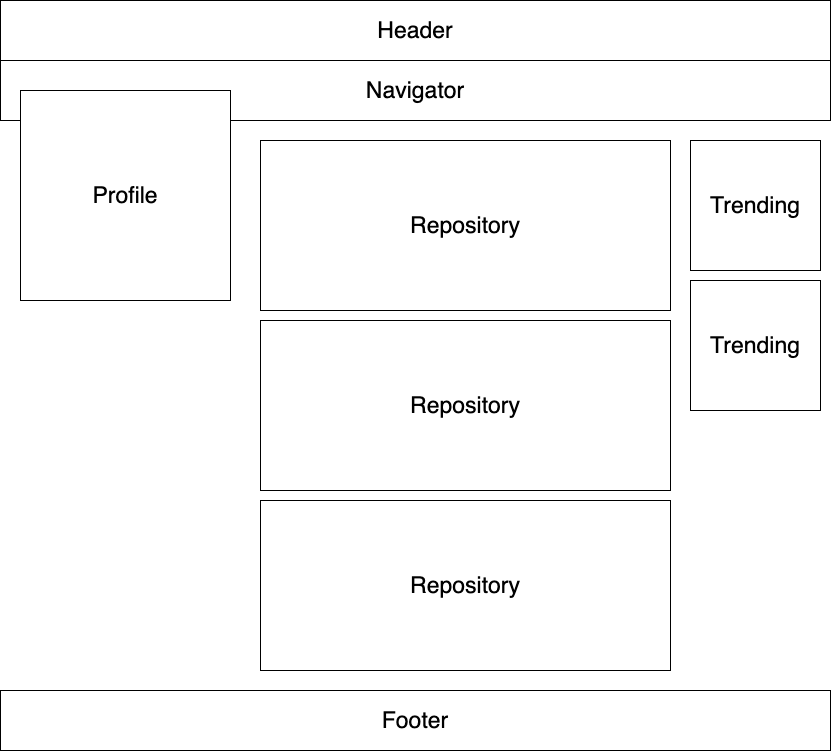

The diagram above was exported from draw.io. Its source (the exported page's mxGraphModel, read from the mxfile embedded in the PNG):
<mxGraphModel dx="1395" dy="908" grid="1" gridSize="10" guides="1" tooltips="1" connect="1" arrows="1" fold="1" page="1" pageScale="1" pageWidth="827" pageHeight="1169" math="0" shadow="0">
  <root>
    <mxCell id="0" />
    <mxCell id="1" parent="0" />
    <mxCell id="P5v_Cwj0BTOcwZwkndev-4" value="&lt;font style=&quot;font-size: 23px&quot;&gt;Navigator&lt;/font&gt;" style="whiteSpace=wrap;html=1;" vertex="1" parent="1">
      <mxGeometry y="60" width="830" height="60" as="geometry" />
    </mxCell>
    <mxCell id="P5v_Cwj0BTOcwZwkndev-1" value="&lt;font style=&quot;font-size: 23px&quot;&gt;Header&lt;/font&gt;" style="whiteSpace=wrap;html=1;" vertex="1" parent="1">
      <mxGeometry width="830" height="60" as="geometry" />
    </mxCell>
    <mxCell id="P5v_Cwj0BTOcwZwkndev-2" value="&lt;font style=&quot;font-size: 23px&quot;&gt;Profile&lt;/font&gt;" style="whiteSpace=wrap;html=1;aspect=fixed;" vertex="1" parent="1">
      <mxGeometry x="20" y="90" width="210" height="210" as="geometry" />
    </mxCell>
    <mxCell id="P5v_Cwj0BTOcwZwkndev-3" value="&lt;font style=&quot;font-size: 23px&quot;&gt;Repository&lt;/font&gt;" style="whiteSpace=wrap;html=1;" vertex="1" parent="1">
      <mxGeometry x="260" y="140" width="410" height="170" as="geometry" />
    </mxCell>
    <mxCell id="P5v_Cwj0BTOcwZwkndev-6" value="&lt;font style=&quot;font-size: 23px&quot;&gt;Repository&lt;/font&gt;" style="whiteSpace=wrap;html=1;" vertex="1" parent="1">
      <mxGeometry x="260" y="320" width="410" height="170" as="geometry" />
    </mxCell>
    <mxCell id="P5v_Cwj0BTOcwZwkndev-7" value="&lt;font style=&quot;font-size: 23px&quot;&gt;Repository&lt;/font&gt;" style="whiteSpace=wrap;html=1;" vertex="1" parent="1">
      <mxGeometry x="260" y="500" width="410" height="170" as="geometry" />
    </mxCell>
    <mxCell id="P5v_Cwj0BTOcwZwkndev-9" value="&lt;font style=&quot;font-size: 23px&quot;&gt;Trending&lt;/font&gt;" style="whiteSpace=wrap;html=1;aspect=fixed;" vertex="1" parent="1">
      <mxGeometry x="690" y="140" width="130" height="130" as="geometry" />
    </mxCell>
    <mxCell id="P5v_Cwj0BTOcwZwkndev-10" value="&lt;font style=&quot;font-size: 23px&quot;&gt;Trending&lt;/font&gt;" style="whiteSpace=wrap;html=1;aspect=fixed;" vertex="1" parent="1">
      <mxGeometry x="690" y="280" width="130" height="130" as="geometry" />
    </mxCell>
    <mxCell id="P5v_Cwj0BTOcwZwkndev-11" value="&lt;font style=&quot;font-size: 23px&quot;&gt;Footer&lt;/font&gt;" style="whiteSpace=wrap;html=1;" vertex="1" parent="1">
      <mxGeometry y="690" width="830" height="60" as="geometry" />
    </mxCell>
  </root>
</mxGraphModel>